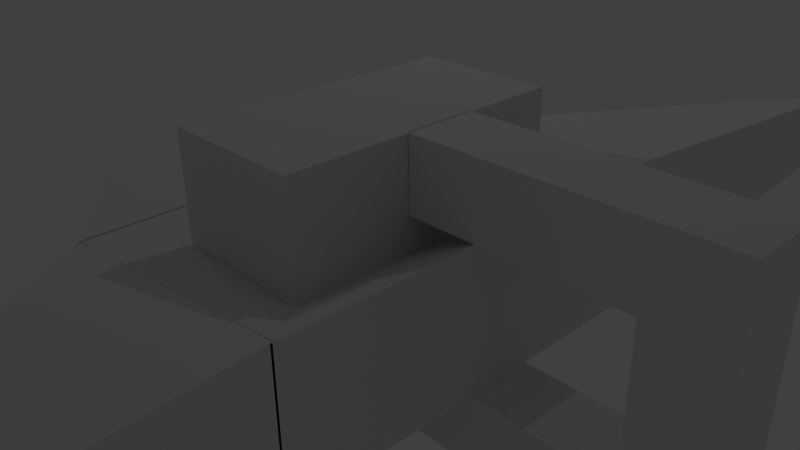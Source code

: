 # Source: ffa_complete.blend  (saved by Blender 2.72.0; exported with 4.5.12 LTS)
import bpy
from mathutils import Matrix  # noqa: F401  (used for matrix-valued properties, if any)

bpy.ops.wm.read_factory_settings(use_empty=True)
scene = bpy.context.scene
scene.name = 'Scene'

# ---- collections
col_collection_1 = bpy.data.collections.new('Collection 1'); scene.collection.children.link(col_collection_1)

# ---- materials (node trees are filled in below, after node groups)
mat_attachment = bpy.data.materials.new('attachment')
mat_attachment.alpha_threshold = 0.0
mat_attachment.use_transparent_shadow = False
mat_attachment.roughness = 0.5
mat_attachment.line_color = (0.0, 0.0, 0.0, 1.0)
mat_center_tri = bpy.data.materials.new('center_tri')
mat_center_tri.alpha_threshold = 0.0
mat_center_tri.use_transparent_shadow = False
mat_center_tri.roughness = 0.5
mat_left_tri = bpy.data.materials.new('left_tri')
mat_left_tri.alpha_threshold = 0.0
mat_left_tri.use_transparent_shadow = False
mat_left_tri.roughness = 0.5
mat_right_tri = bpy.data.materials.new('right_tri')
mat_right_tri.alpha_threshold = 0.0
mat_right_tri.use_transparent_shadow = False
mat_right_tri.roughness = 0.5
mat_handle = bpy.data.materials.new('handle')
mat_handle.alpha_threshold = 0.0
mat_handle.use_transparent_shadow = False
mat_handle.roughness = 0.5
mat_ring = bpy.data.materials.new('ring')
mat_ring.alpha_threshold = 0.0
mat_ring.use_transparent_shadow = False
mat_ring.roughness = 0.5
mat_center_box = bpy.data.materials.new('center_box')
mat_center_box.alpha_threshold = 0.0
mat_center_box.use_transparent_shadow = False
mat_center_box.roughness = 0.5

# ---- material node trees

# ---- world
world_world = bpy.data.worlds.new('World'); scene.world = world_world
world_world.color = (0.05088, 0.05088, 0.05088)
world_world.use_sun_shadow = False
world_world.sun_shadow_jitter_overblur = 0.0
world_world.cycles.sampling_method = 'MANUAL'
world_world.cycles.sample_map_resolution = 256

# ---- cameras
cam_camera = bpy.data.cameras.new('Camera')
cam_camera.clip_end = 100.0
cam_camera.lens = 35.0
cam_camera.sensor_width = 32.0
cam_camera.sensor_height = 18.0
cam_camera.ortho_scale = 7.314
cam_camera.dof.focus_distance = 0.0
cam_camera.dof.aperture_fstop = 128.0

# ---- lights
light_lamp = bpy.data.lights.new('Lamp', 'POINT')
light_lamp.transmission_factor = 0.0
light_lamp.cutoff_distance = 30.0
light_lamp.energy = 100.0
light_lamp.shadow_buffer_clip_start = 1.001
light_lamp.shadow_soft_size = 0.1
light_lamp.shadow_maximum_resolution = 0.006
light_lamp.use_absolute_resolution = True
light_lamp.cycles.use_multiple_importance_sampling = False

# ---- meshes
me_cube_023 = bpy.data.meshes.new('Cube.023')
me_cube_023.from_pydata([(-1.011, -1.541, -1.0), (-1.011, -1.208, -1.0), (-1.011, -1.541, 1.0), (-1.011, -1.208, 1.0)], [], [(0, 1, 3, 2)])
_uv = me_cube_023.uv_layers.new(name='UVMap')
_uv.uv.foreach_set('vector', [1.0, 1.0, 0.0, 1.0, 7.153e-07, 0.0, 1.0, 0.0])
me_cube_023.materials.append(mat_attachment)
me_cube_023.use_remesh_preserve_volume = False
me_cube_023.use_remesh_preserve_attributes = False
me_cube_023.use_mirror_vertex_groups = False
me_cube_023.update()
me_cube_022 = bpy.data.meshes.new('Cube.022')
me_cube_022.from_pydata([(-1.013, -2.541, -1.0), (-1.013, -2.208, -1.0), (-1.013, -2.541, 1.0), (-1.013, -2.208, 1.0)], [], [(3, 2, 0, 1)])
_uv = me_cube_022.uv_layers.new(name='UVMap')
_uv.uv.foreach_set('vector', [7.153e-07, 5.96e-08, 1.0, 0.0, 1.0, 1.0, 0.0, 1.0])
me_cube_022.materials.append(mat_attachment)
me_cube_022.use_remesh_preserve_volume = False
me_cube_022.use_remesh_preserve_attributes = False
me_cube_022.use_mirror_vertex_groups = False
me_cube_022.update()
me_cube_021 = bpy.data.meshes.new('Cube.021')
me_cube_021.from_pydata([(-1.013, -2.541, -1.0), (-1.013, -2.208, -1.0), (-1.013, -2.541, 1.0), (-1.013, -2.208, 1.0)], [], [(3, 1, 0, 2)])
_uv = me_cube_021.uv_layers.new(name='UVMap')
_uv.uv.foreach_set('vector', [1.0, 0.0, 1.0, 1.0, 0.0, 1.0, 0.0, 2.98e-08])
me_cube_021.materials.append(mat_attachment)
me_cube_021.use_remesh_preserve_volume = False
me_cube_021.use_remesh_preserve_attributes = False
me_cube_021.use_mirror_vertex_groups = False
me_cube_021.update()
me_cube_020 = bpy.data.meshes.new('Cube.020')
me_cube_020.from_pydata([(-1.011, -1.541, -1.0), (-1.011, -1.208, -1.0), (-1.011, -1.541, 1.0), (-1.011, -1.208, 1.0)], [], [(0, 2, 3, 1)])
_uv = me_cube_020.uv_layers.new(name='UVMap')
_uv.uv.foreach_set('vector', [1.431e-06, 1.0, 0.0, 0.0, 1.0, 0.0, 1.0, 1.0])
me_cube_020.materials.append(mat_attachment)
me_cube_020.use_remesh_preserve_volume = False
me_cube_020.use_remesh_preserve_attributes = False
me_cube_020.use_mirror_vertex_groups = False
me_cube_020.update()
me_cube_019 = bpy.data.meshes.new('Cube.019')
me_cube_019.from_pydata([(0.4878, -2.541, -1.0), (0.4878, -1.208, -1.0), (0.4878, -1.208, 1.0), (0.4878, -2.541, 1.0)], [], [(3, 0, 1, 2)])
_uv = me_cube_019.uv_layers.new(name='UVMap')
_uv.uv.foreach_set('vector', [0.0, 1.0, 5.364e-07, 5.96e-08, 1.0, 0.0, 1.0, 1.0])
me_cube_019.materials.append(mat_attachment)
me_cube_019.use_remesh_preserve_volume = False
me_cube_019.use_remesh_preserve_attributes = False
me_cube_019.use_mirror_vertex_groups = False
me_cube_019.update()
me_cube_018 = bpy.data.meshes.new('Cube.018')
me_cube_018.from_pydata([(0.5, -2.534, -1.0), (-0.5, -2.534, -1.0), (0.5, -2.534, 1.0), (-0.5, -2.534, 1.0)], [], [(3, 1, 0, 2)])
_uv = me_cube_018.uv_layers.new(name='UVMap')
_uv.uv.foreach_set('vector', [1.0, 0.0, 1.0, 1.0, 3.576e-07, 1.0, 0.0, 2.98e-07])
me_cube_018.materials.append(mat_attachment)
me_cube_018.use_remesh_preserve_volume = False
me_cube_018.use_remesh_preserve_attributes = False
me_cube_018.use_mirror_vertex_groups = False
me_cube_018.update()
me_cube_017 = bpy.data.meshes.new('Cube.017')
me_cube_017.from_pydata([(0.5, -1.216, -1.0), (-0.5, -1.216, -1.0), (0.5, -1.216, 1.0), (-0.5, -1.216, 1.0)], [], [(2, 0, 1, 3)])
_uv = me_cube_017.uv_layers.new(name='UVMap')
_uv.uv.foreach_set('vector', [1.0, 0.0, 1.0, 1.0, 7.749e-07, 1.0, 0.0, 1.788e-07])
me_cube_017.materials.append(mat_attachment)
me_cube_017.use_remesh_preserve_volume = False
me_cube_017.use_remesh_preserve_attributes = False
me_cube_017.use_mirror_vertex_groups = False
me_cube_017.update()
me_cube_016 = bpy.data.meshes.new('Cube.016')
me_cube_016.from_pydata([(-0.4892, -2.541, -1.0), (-0.4892, -1.208, -1.0), (-0.4892, -1.208, 1.0), (-0.4892, -2.541, 1.0)], [], [(2, 1, 0, 3)])
_uv = me_cube_016.uv_layers.new(name='UVMap')
_uv.uv.foreach_set('vector', [1.0, 5.96e-08, 1.0, 1.0, 3.576e-07, 1.0, 0.0, 0.0])
me_cube_016.materials.append(mat_attachment)
me_cube_016.use_remesh_preserve_volume = False
me_cube_016.use_remesh_preserve_attributes = False
me_cube_016.use_mirror_vertex_groups = False
me_cube_016.update()
me_cube_015 = bpy.data.meshes.new('Cube.015')
me_cube_015.from_pydata([(-0.4892, -2.541, -1.0), (-0.4892, -1.208, -1.0), (-0.4892, -1.208, 1.0), (-0.4892, -2.541, 1.0)], [], [(2, 3, 0, 1)])
me_cube_015.materials.append(mat_attachment)
me_cube_015.use_remesh_preserve_volume = False
me_cube_015.use_remesh_preserve_attributes = False
me_cube_015.use_mirror_vertex_groups = False
me_cube_015.update()
me_cube_014 = bpy.data.meshes.new('Cube.014')
me_cube_014.from_pydata([(0.5, -1.216, -1.0), (-0.5, -1.216, -1.0), (0.5, -1.216, 1.0), (-0.5, -1.216, 1.0)], [], [(2, 3, 1, 0)])
me_cube_014.materials.append(mat_attachment)
me_cube_014.use_remesh_preserve_volume = False
me_cube_014.use_remesh_preserve_attributes = False
me_cube_014.use_mirror_vertex_groups = False
me_cube_014.update()
me_cube_013 = bpy.data.meshes.new('Cube.013')
me_cube_013.from_pydata([(0.5, -2.534, -1.0), (-0.5, -2.534, -1.0), (0.5, -2.534, 1.0), (-0.5, -2.534, 1.0)], [], [(3, 2, 0, 1)])
me_cube_013.materials.append(mat_attachment)
me_cube_013.use_remesh_preserve_volume = False
me_cube_013.use_remesh_preserve_attributes = False
me_cube_013.use_mirror_vertex_groups = False
me_cube_013.update()
me_cube_012 = bpy.data.meshes.new('Cube.012')
me_cube_012.from_pydata([(0.4878, -2.541, -1.0), (0.4878, -1.208, -1.0), (0.4878, -1.208, 1.0), (0.4878, -2.541, 1.0)], [], [(3, 2, 1, 0)])
me_cube_012.materials.append(mat_attachment)
me_cube_012.use_remesh_preserve_volume = False
me_cube_012.use_remesh_preserve_attributes = False
me_cube_012.use_mirror_vertex_groups = False
me_cube_012.update()
me_cube_011 = bpy.data.meshes.new('Cube.011')
me_cube_011.from_pydata([(1.0, -2.881, -2.0), (-1.0, -2.881, -1.0), (1.0, -2.881, 2.0), (-1.0, -2.881, 1.0)], [], [(2, 3, 1, 0)])
me_cube_011.materials.append(mat_attachment)
me_cube_011.use_remesh_preserve_volume = False
me_cube_011.use_remesh_preserve_attributes = False
me_cube_011.use_mirror_vertex_groups = False
me_cube_011.update()
me_cube_010 = bpy.data.meshes.new('Cube.010')
me_cube_010.from_pydata([(1.0, -2.883, -2.0), (-1.0, -2.883, -1.0), (1.0, -2.883, 2.0), (-1.0, -2.883, 1.0)], [], [(2, 3, 1, 0)])
_uv = me_cube_010.uv_layers.new(name='UVMap')
_uv.uv.foreach_set('vector', [1.0, 2.98e-07, 1.0, 1.0, 1.788e-07, 1.0, 0.0, 0.0])
me_cube_010.materials.append(mat_attachment)
me_cube_010.use_remesh_preserve_volume = False
me_cube_010.use_remesh_preserve_attributes = False
me_cube_010.use_mirror_vertex_groups = False
me_cube_010.update()
me_cube_009 = bpy.data.meshes.new('Cube.009')
me_cube_009.from_pydata([(1.01, -0.8744, -1.0), (1.01, -2.874, -1.0), (1.01, -0.8744, 1.0), (1.01, -2.874, 1.0)], [], [(2, 3, 1, 0)])
_uv = me_cube_009.uv_layers.new(name='UVMap')
_uv.uv.foreach_set('vector', [1.0, 1.0, 0.0, 1.0, 2.384e-07, 1.788e-07, 1.0, 0.0])
me_cube_009.materials.append(mat_attachment)
me_cube_009.use_remesh_preserve_volume = False
me_cube_009.use_remesh_preserve_attributes = False
me_cube_009.use_mirror_vertex_groups = False
me_cube_009.update()
me_cube_008 = bpy.data.meshes.new('Cube.008')
me_cube_008.from_pydata([(-1.01, -2.874, -1.0), (-1.01, -0.8744, -1.0), (-1.01, -2.874, 1.0), (-1.01, -0.8744, 1.0)], [], [(2, 3, 1, 0)])
_uv = me_cube_008.uv_layers.new(name='UVMap')
_uv.uv.foreach_set('vector', [3.874e-07, 1.0, 0.0, 5.662e-07, 1.0, 0.0, 1.0, 1.0])
me_cube_008.materials.append(mat_attachment)
me_cube_008.use_remesh_preserve_volume = False
me_cube_008.use_remesh_preserve_attributes = False
me_cube_008.use_mirror_vertex_groups = False
me_cube_008.update()
me_cube_007 = bpy.data.meshes.new('Cube.007')
me_cube_007.from_pydata([(1.0, -2.881, -2.0), (-1.0, -2.881, -1.0), (1.0, -2.881, 2.0), (-1.0, -2.881, 1.0)], [], [(2, 3, 1, 0)])
_uv = me_cube_007.uv_layers.new(name='UVMap')
_uv.uv.foreach_set('vector', [1.0, 4.172e-07, 1.0, 1.0, 1.49e-07, 1.0, 0.0, 0.0])
me_cube_007.materials.append(mat_attachment)
me_cube_007.use_remesh_preserve_volume = False
me_cube_007.use_remesh_preserve_attributes = False
me_cube_007.use_mirror_vertex_groups = False
me_cube_007.update()
me_cube_002 = bpy.data.meshes.new('Cube.002')
me_cube_002.from_pydata([(1.0, -0.868, -2.0), (-1.0, -0.868, -1.0), (1.0, -0.868, 2.0), (-1.0, -0.868, 1.0)], [], [(2, 0, 1, 3)])
_uv = me_cube_002.uv_layers.new(name='UVMap')
_uv.uv.foreach_set('vector', [0.0, 0.0, 1.0, 1.192e-07, 1.0, 1.0, 1.49e-07, 1.0])
me_cube_002.materials.append(mat_attachment)
me_cube_002.use_remesh_preserve_volume = False
me_cube_002.use_remesh_preserve_attributes = False
me_cube_002.use_mirror_vertex_groups = False
me_cube_002.update()
me_cube_006 = bpy.data.meshes.new('Cube.006')
me_cube_006.from_pydata([(1.0, -0.8744, -1.0), (1.0, -2.874, -1.0), (1.0, -0.8744, 1.0), (1.0, -2.874, 1.0), (-1.0, -1.874, -1.0), (-1.0, -1.874, 1.0)], [], [(2, 3, 1, 0), (4, 5, 2, 0), (4, 0, 1), (3, 2, 5), (1, 3, 5, 4)])
_uv = me_cube_006.uv_layers.new(name='UVMap')
_uv.uv.foreach_set('vector', [0.3333, 0.5279, 0.3333, 1.0, 2.98e-08, 1.0, 0.0, 0.5279, 0.3333, 0.5279, 3.974e-08, 0.5279, 0.0, 0.0, 0.3333, 0.0, 0.9648, 0.4721, 0.9648, 1.0, 0.6667, 0.7889, 1.0, 0.0, 1.0, 0.4721, 0.6667, 0.2361, 0.3333, 0.0, 0.6667, 1.126e-07, 0.6667, 0.5279, 0.3333, 0.5279])
me_cube_006.materials.append(mat_center_tri)
me_cube_006.use_remesh_preserve_volume = False
me_cube_006.use_remesh_preserve_attributes = False
me_cube_006.use_mirror_vertex_groups = False
me_cube_006.update()
me_cube_005 = bpy.data.meshes.new('Cube.005')
me_cube_005.from_pydata([(1.0, -0.8744, -1.0), (1.0, -2.874, -2.0), (-1.0, -2.874, -1.0), (1.0, -0.8744, 1.0), (1.0, -2.874, 2.0), (-1.0, -2.874, 1.0)], [], [(4, 3, 5), (3, 0, 2, 5), (3, 4, 1, 0), (4, 5, 2, 1), (1, 2, 0)])
_uv = me_cube_005.uv_layers.new(name='UVMap')
_uv.uv.foreach_set('vector', [0.7388, 0.2929, 1.0, 0.0, 1.0, 0.5858, 0.3694, 0.5858, 0.0, 0.5858, 5.504e-08, 9.876e-08, 0.3694, 0.0, 0.7388, 4.938e-08, 0.7388, 0.4142, 0.3694, 0.4142, 0.3694, 0.0, 0.3694, 0.5858, 0.3694, 1.0, 4.404e-08, 1.0, 0.0, 0.5858, 0.7388, 0.4142, 0.7388, 0.8284, 0.3694, 0.4142])
me_cube_005.materials.append(mat_left_tri)
me_cube_005.use_remesh_preserve_volume = False
me_cube_005.use_remesh_preserve_attributes = False
me_cube_005.use_mirror_vertex_groups = False
me_cube_005.update()
me_cube_004 = bpy.data.meshes.new('Cube.004')
me_cube_004.from_pydata([(1.0, -0.8744, -1.0), (1.0, -2.874, -2.0), (-1.0, -2.874, -1.0), (1.0, -0.8744, 1.0), (1.0, -2.874, 2.0), (-1.0, -2.874, 1.0)], [], [(4, 3, 5), (3, 0, 2, 5), (3, 4, 1, 0), (4, 5, 2, 1), (1, 2, 0)])
_uv = me_cube_004.uv_layers.new(name='UVMap')
_uv.uv.foreach_set('vector', [0.7388, 0.2929, 1.0, 0.0, 1.0, 0.5858, 0.3694, 0.5858, 0.0, 0.5858, 5.504e-08, 9.876e-08, 0.3694, 0.0, 0.7388, 4.938e-08, 0.7388, 0.4142, 0.3694, 0.4142, 0.3694, 0.0, 0.3694, 0.5858, 0.3694, 1.0, 4.404e-08, 1.0, 0.0, 0.5858, 0.7388, 0.4142, 0.7388, 0.8284, 0.3694, 0.4142])
me_cube_004.materials.append(mat_right_tri)
me_cube_004.use_remesh_preserve_volume = False
me_cube_004.use_remesh_preserve_attributes = False
me_cube_004.use_mirror_vertex_groups = False
me_cube_004.update()
me_cube_003 = bpy.data.meshes.new('Cube.003')
me_cube_003.from_pydata([(1.0, -1.208, -1.0), (1.0, -2.541, -1.0), (-1.0, -2.541, -1.0), (-1.0, -2.208, -1.0), (-1.0, -1.874, -1.0), (-1.0, -1.541, -1.0), (-1.0, -1.208, -1.0), (1.0, -1.208, 1.0), (1.0, -2.541, 1.0), (-1.0, -2.541, 1.0), (-1.0, -2.208, 1.0), (-1.0, -1.874, 1.0), (-1.0, -1.541, 1.0), (-1.0, -1.208, 1.0), (0.5, -2.208, -1.0), (0.5, -1.541, -1.0), (0.5, -1.541, 1.0), (0.5, -2.208, 1.0)], [], [(6, 13, 7, 0), (14, 3, 10, 17), (5, 12, 13, 6), (14, 17, 16, 15), (15, 16, 12, 5), (2, 1, 8, 9), (1, 0, 7, 8), (5, 6, 0, 1, 2, 3, 14, 15), (9, 8, 7, 13, 12, 16, 17, 10), (10, 3, 2, 9)])
_uv = me_cube_003.uv_layers.new(name='UVMap')
_uv.uv.foreach_set('vector', [0.0, 4.967e-08, 0.3333, 0.0, 0.3333, 0.3333, 2.98e-08, 0.3333, 0.0, 0.3333, 0.25, 0.3333, 0.25, 0.6667, 9.934e-09, 0.6667, 7.947e-08, 1.0, 0.0, 0.6667, 0.05556, 0.6667, 0.05556, 1.0, 0.8889, 0.3333, 0.8889, 0.0, 1.0, 1.987e-08, 1.0, 0.3333, 0.5, 0.3333, 0.5, 0.6667, 0.25, 0.6667, 0.25, 0.3333, 0.3333, 1.093e-07, 0.6667, 0.0, 0.6667, 0.3333, 0.3333, 0.3333, 0.7222, 0.3333, 0.9444, 0.3333, 0.9444, 0.6667, 0.7222, 0.6667, 0.7222, 0.3333, 0.6667, 0.3333, 0.6667, 5.96e-08, 0.8889, 0.0, 0.8889, 0.3333, 0.8333, 0.3333, 0.8333, 0.08333, 0.7222, 0.08333, 0.5, 0.6667, 0.5, 0.3333, 0.7222, 0.3333, 0.7222, 0.6667, 0.6667, 0.6667, 0.6667, 0.4167, 0.5556, 0.4167, 0.5556, 0.6667, 0.05556, 1.0, 0.05556, 0.6667, 0.1111, 0.6667, 0.1111, 1.0])
me_cube_003.materials.append(mat_handle)
me_cube_003.use_remesh_preserve_volume = False
me_cube_003.use_remesh_preserve_attributes = False
me_cube_003.use_mirror_vertex_groups = False
me_cube_003.update()
me_cube_001 = bpy.data.meshes.new('Cube.001')
me_cube_001.from_pydata([(1.0, -0.8744, -2.0), (1.0, -2.874, -2.0), (-1.0, -2.874, -1.0), (-1.0, -0.8744, -1.0), (1.0, -0.8744, 2.0), (1.0, -2.874, 2.0), (-1.0, -2.874, 1.0), (-1.0, -0.8744, 1.0), (0.5, -2.541, -1.0), (0.5, -1.208, -1.0), (-0.5, -2.541, -1.0), (-0.5, -1.208, -1.0), (0.5, -1.208, 1.0), (0.5, -2.541, 1.0), (-0.5, -1.208, 1.0), (-0.5, -2.541, 1.0)], [], [(6, 7, 3, 2), (5, 6, 2, 1), (4, 0, 3, 7), (14, 15, 10, 11), (13, 12, 9, 8), (4, 5, 1, 0), (15, 13, 8, 10), (12, 14, 11, 9), (5, 13, 15, 6), (14, 7, 6, 15), (13, 5, 4, 12), (7, 14, 12, 4), (3, 0, 9, 11), (1, 8, 9, 0), (10, 8, 1, 2), (11, 10, 2, 3)])
_uv = me_cube_001.uv_layers.new(name='UVMap')
_uv.uv.foreach_set('vector', [0.0, 0.6667, 5.96e-08, 0.3333, 0.3333, 0.3333, 0.3333, 0.6667, 0.3333, 0.6667, 0.3333, 1.0, 3.974e-08, 1.0, 0.0, 0.6667, 0.6667, 0.0, 1.0, 7.947e-08, 1.0, 0.3333, 0.6667, 0.3333, 0.3333, 0.6667, 0.5556, 0.6667, 0.5556, 1.0, 0.3333, 1.0, 0.8889, 0.6667, 0.6667, 0.6667, 0.6667, 0.3333, 0.8889, 0.3333, 0.0, 0.3333, 2.98e-08, 0.0, 0.3333, 1.589e-07, 0.3333, 0.3333, 0.8889, 1.0, 0.7222, 1.0, 0.7222, 0.6667, 0.8889, 0.6667, 0.5556, 0.6667, 0.7222, 0.6667, 0.7222, 1.0, 0.5556, 1.0, 0.3333, 9.934e-08, 0.3889, 0.08333, 0.3889, 0.25, 0.3333, 0.3333, 0.6111, 0.25, 0.6667, 0.3333, 0.3333, 0.3333, 0.3889, 0.25, 0.3889, 0.08333, 0.3333, 9.934e-08, 0.6667, 0.0, 0.6111, 0.08333, 0.6667, 0.3333, 0.6111, 0.25, 0.6111, 0.08333, 0.6667, 0.0, 0.3333, 0.6667, 0.3333, 0.3333, 0.3889, 0.4167, 0.3889, 0.5833, 0.6667, 0.3333, 0.6111, 0.4167, 0.3889, 0.4167, 0.3333, 0.3333, 0.6111, 0.5833, 0.6111, 0.4167, 0.6667, 0.3333, 0.6667, 0.6667, 0.3889, 0.5833, 0.6111, 0.5833, 0.6667, 0.6667, 0.3333, 0.6667])
me_cube_001.materials.append(mat_ring)
me_cube_001.use_remesh_preserve_volume = False
me_cube_001.use_remesh_preserve_attributes = False
me_cube_001.use_mirror_vertex_groups = False
me_cube_001.update()
me_cube = bpy.data.meshes.new('Cube')
me_cube.from_pydata([(1.0, 1.0, -1.0), (1.0, -1.0, -1.0), (-1.0, -1.0, -1.0), (-1.0, 1.0, -1.0), (1.0, 1.0, 1.0), (1.0, -1.0, 1.0), (-1.0, -1.0, 1.0), (-1.0, 1.0, 1.0)], [], [(0, 1, 2, 3), (4, 7, 6, 5), (0, 4, 5, 1), (1, 5, 6, 2), (2, 6, 7, 3), (4, 0, 3, 7)])
_uv = me_cube.uv_layers.new(name='UVMap')
_uv.uv.foreach_set('vector', [1.987e-08, 0.6667, 0.3333, 0.6667, 0.3333, 1.0, 0.0, 1.0, 0.3333, 0.3333, 0.3333, 0.6667, 4.967e-08, 0.6667, 0.0, 0.3333, 0.6667, 0.3333, 0.3333, 0.3333, 0.3333, 0.0, 0.6667, 1.987e-08, 2.98e-08, 0.3333, 0.0, 1.291e-07, 0.3333, 0.0, 0.3333, 0.3333, 1.0, 0.3333, 0.6667, 0.3333, 0.6667, 8.941e-08, 1.0, 0.0, 0.3333, 0.3333, 0.6667, 0.3333, 0.6667, 0.6667, 0.3333, 0.6667])
me_cube.materials.append(mat_center_box)
me_cube.use_remesh_preserve_volume = False
me_cube.use_remesh_preserve_attributes = False
me_cube.use_mirror_vertex_groups = False
me_cube.update()

# ---- objects
ob_center_box_handle_top_attach = bpy.data.objects.new('center_box_handle_top_attach', me_cube_023)
ob_center_box_handle_bottom_attach = bpy.data.objects.new('center_box_handle_bottom_attach', me_cube_022)
ob_handle_center_box_bottom_attach = bpy.data.objects.new('handle_center_box_bottom_attach', me_cube_021)
ob_handle_center_box_top_attach = bpy.data.objects.new('handle_center_box_top_attach', me_cube_020)
ob_center_box_ring_back_attach = bpy.data.objects.new('center_box_ring_back_attach', me_cube_019)
ob_center_box_ring_left_attach = bpy.data.objects.new('center_box_ring_left_attach', me_cube_018)
ob_center_box_ring_right_attach = bpy.data.objects.new('center_box_ring_right_attach', me_cube_017)
ob_center_box_ring_forward_attach = bpy.data.objects.new('center_box_ring_forward_attach', me_cube_016)
ob_ring_center_box_forward_attach = bpy.data.objects.new('ring_center_box_forward_attach', me_cube_015)
ob_ring_center_box_right_attach = bpy.data.objects.new('ring_center_box_right_attach', me_cube_014)
ob_ring_center_box_left_attach = bpy.data.objects.new('ring_center_box_left_attach', me_cube_013)
ob_ring_center_box_back_attach = bpy.data.objects.new('ring_center_box_back_attach', me_cube_012)
ob_left_tri_ring_attach = bpy.data.objects.new('left_tri_ring_attach', me_cube_011)
ob_ring_left_tri_attach = bpy.data.objects.new('ring_left_tri_attach', me_cube_010)
ob_center_tri_ring_attach = bpy.data.objects.new('center_tri_ring_attach', me_cube_009)
ob_ring_center_tri_attach = bpy.data.objects.new('ring_center_tri_attach', me_cube_008)
ob_right_tri_ring_attach = bpy.data.objects.new('right_tri_ring_attach', me_cube_007)
ob_ring_right_tri_attach = bpy.data.objects.new('ring_right_tri_attach', me_cube_002)
ob_center_tri = bpy.data.objects.new('center_tri', me_cube_006)
ob_left_tri = bpy.data.objects.new('left_tri', me_cube_005)
ob_right_tri = bpy.data.objects.new('right_tri', me_cube_004)
ob_handle = bpy.data.objects.new('handle', me_cube_003)
ob_ring = bpy.data.objects.new('ring', me_cube_001)
ob_center_box = bpy.data.objects.new('center_box', me_cube)
ob_lamp = bpy.data.objects.new('Lamp', light_lamp)
ob_camera = bpy.data.objects.new('Camera', cam_camera)

# ---- transforms, parenting, visibility, modifiers, constraints
ob_center_box_handle_top_attach.location = (3.004, 0.1699, 5.633)
ob_center_box_handle_top_attach.rotation_euler = (1.571, -0.0, 0.0)
ob_center_box_handle_top_attach.scale = (2.0, 3.0, 0.5)
ob_center_box_handle_top_attach.lock_rotations_4d = False
ob_center_box_handle_top_attach.empty_display_type = 'ARROWS'
ob_center_box_handle_top_attach.lineart.crease_threshold = 0.0
ob_center_box_handle_bottom_attach.location = (3.004, 0.1699, 5.633)
ob_center_box_handle_bottom_attach.rotation_euler = (1.571, -0.0, 0.0)
ob_center_box_handle_bottom_attach.scale = (2.0, 3.0, 0.5)
ob_center_box_handle_bottom_attach.lock_rotations_4d = False
ob_center_box_handle_bottom_attach.empty_display_type = 'ARROWS'
ob_center_box_handle_bottom_attach.lineart.crease_threshold = 0.0
ob_handle_center_box_bottom_attach.location = (3.01, 0.1699, 5.633)
ob_handle_center_box_bottom_attach.rotation_euler = (1.571, -0.0, 0.0)
ob_handle_center_box_bottom_attach.scale = (2.0, 3.0, 0.5)
ob_handle_center_box_bottom_attach.lock_rotations_4d = False
ob_handle_center_box_bottom_attach.empty_display_type = 'ARROWS'
ob_handle_center_box_bottom_attach.lineart.crease_threshold = 0.0
ob_handle_center_box_top_attach.location = (3.01, 0.1699, 5.633)
ob_handle_center_box_top_attach.rotation_euler = (1.571, -0.0, 0.0)
ob_handle_center_box_top_attach.scale = (2.0, 3.0, 0.5)
ob_handle_center_box_top_attach.lock_rotations_4d = False
ob_handle_center_box_top_attach.empty_display_type = 'ARROWS'
ob_handle_center_box_top_attach.lineart.crease_threshold = 0.0
ob_center_box_ring_back_attach.location = (0.0, 5.648, 0.0)
ob_center_box_ring_back_attach.scale = (2.0, 3.0, 0.5)
ob_center_box_ring_back_attach.lock_rotations_4d = False
ob_center_box_ring_back_attach.empty_display_type = 'ARROWS'
ob_center_box_ring_back_attach.lineart.crease_threshold = 0.0
ob_center_box_ring_left_attach.location = (0.0, 5.648, 0.0)
ob_center_box_ring_left_attach.scale = (2.0, 3.0, 0.5)
ob_center_box_ring_left_attach.lock_rotations_4d = False
ob_center_box_ring_left_attach.empty_display_type = 'ARROWS'
ob_center_box_ring_left_attach.lineart.crease_threshold = 0.0
ob_center_box_ring_right_attach.location = (0.0, 5.648, 0.0)
ob_center_box_ring_right_attach.scale = (2.0, 3.0, 0.5)
ob_center_box_ring_right_attach.lock_rotations_4d = False
ob_center_box_ring_right_attach.empty_display_type = 'ARROWS'
ob_center_box_ring_right_attach.lineart.crease_threshold = 0.0
ob_center_box_ring_forward_attach.location = (0.0, 5.648, 0.0)
ob_center_box_ring_forward_attach.scale = (2.0, 3.0, 0.5)
ob_center_box_ring_forward_attach.lock_rotations_4d = False
ob_center_box_ring_forward_attach.empty_display_type = 'ARROWS'
ob_center_box_ring_forward_attach.lineart.crease_threshold = 0.0
ob_ring_center_box_forward_attach.location = (0.0, 5.648, 0.0)
ob_ring_center_box_forward_attach.scale = (2.0, 3.0, 0.5)
ob_ring_center_box_forward_attach.lock_rotations_4d = False
ob_ring_center_box_forward_attach.empty_display_type = 'ARROWS'
ob_ring_center_box_forward_attach.lineart.crease_threshold = 0.0
ob_ring_center_box_right_attach.location = (0.0, 5.648, 0.0)
ob_ring_center_box_right_attach.scale = (2.0, 3.0, 0.5)
ob_ring_center_box_right_attach.lock_rotations_4d = False
ob_ring_center_box_right_attach.empty_display_type = 'ARROWS'
ob_ring_center_box_right_attach.lineart.crease_threshold = 0.0
ob_ring_center_box_left_attach.location = (0.0, 5.648, 0.0)
ob_ring_center_box_left_attach.scale = (2.0, 3.0, 0.5)
ob_ring_center_box_left_attach.lock_rotations_4d = False
ob_ring_center_box_left_attach.empty_display_type = 'ARROWS'
ob_ring_center_box_left_attach.lineart.crease_threshold = 0.0
ob_ring_center_box_back_attach.location = (0.0, 5.648, 0.0)
ob_ring_center_box_back_attach.scale = (2.0, 3.0, 0.5)
ob_ring_center_box_back_attach.lock_rotations_4d = False
ob_ring_center_box_back_attach.empty_display_type = 'ARROWS'
ob_ring_center_box_back_attach.lineart.crease_threshold = 0.0
ob_left_tri_ring_attach.location = (0.0, -11.57, 0.0)
ob_left_tri_ring_attach.rotation_euler = (3.142, -0.0, 0.0)
ob_left_tri_ring_attach.scale = (2.0, 3.0, 0.5)
ob_left_tri_ring_attach.lock_rotations_4d = False
ob_left_tri_ring_attach.empty_display_type = 'ARROWS'
ob_left_tri_ring_attach.lineart.crease_threshold = 0.0
ob_ring_left_tri_attach.location = (0.0, 5.648, 0.0)
ob_ring_left_tri_attach.scale = (2.0, 3.0, 0.5)
ob_ring_left_tri_attach.lock_rotations_4d = False
ob_ring_left_tri_attach.empty_display_type = 'ARROWS'
ob_ring_left_tri_attach.lineart.crease_threshold = 0.0
ob_center_tri_ring_attach.location = (-4.03, 5.648, 0.0)
ob_center_tri_ring_attach.scale = (2.0, 3.0, 0.5)
ob_center_tri_ring_attach.lock_rotations_4d = False
ob_center_tri_ring_attach.empty_display_type = 'ARROWS'
ob_center_tri_ring_attach.lineart.crease_threshold = 0.0
ob_ring_center_tri_attach.location = (0.0, 5.648, 0.0)
ob_ring_center_tri_attach.scale = (2.0, 3.0, 0.5)
ob_ring_center_tri_attach.lock_rotations_4d = False
ob_ring_center_tri_attach.empty_display_type = 'ARROWS'
ob_ring_center_tri_attach.lineart.crease_threshold = 0.0
ob_right_tri_ring_attach.location = (0.0, 11.65, 0.0)
ob_right_tri_ring_attach.scale = (2.0, 3.0, 0.5)
ob_right_tri_ring_attach.lock_rotations_4d = False
ob_right_tri_ring_attach.empty_display_type = 'ARROWS'
ob_right_tri_ring_attach.lineart.crease_threshold = 0.0
ob_ring_right_tri_attach.location = (0.0, 5.648, 0.0)
ob_ring_right_tri_attach.scale = (2.0, 3.0, 0.5)
ob_ring_right_tri_attach.lock_rotations_4d = False
ob_ring_right_tri_attach.empty_display_type = 'ARROWS'
ob_ring_right_tri_attach.lineart.crease_threshold = 0.0
ob_center_tri.location = (-4.03, 5.648, 0.0)
ob_center_tri.scale = (2.0, 3.0, 0.5)
ob_center_tri.lock_rotations_4d = False
ob_center_tri.empty_display_type = 'ARROWS'
ob_center_tri.lineart.crease_threshold = 0.0
ob_left_tri.location = (0.0, -11.57, 0.0)
ob_left_tri.rotation_euler = (3.142, -0.0, 0.0)
ob_left_tri.scale = (2.0, 3.0, 0.5)
ob_left_tri.lock_rotations_4d = False
ob_left_tri.empty_display_type = 'ARROWS'
ob_left_tri.lineart.crease_threshold = 0.0
ob_right_tri.location = (0.0, 11.65, 0.0)
ob_right_tri.scale = (2.0, 3.0, 0.5)
ob_right_tri.lock_rotations_4d = False
ob_right_tri.empty_display_type = 'ARROWS'
ob_right_tri.lineart.crease_threshold = 0.0
ob_handle.location = (3.01, 0.1699, 5.633)
ob_handle.rotation_euler = (1.571, -0.0, 0.0)
ob_handle.scale = (2.0, 3.0, 0.5)
ob_handle.lock_rotations_4d = False
ob_handle.empty_display_type = 'ARROWS'
ob_handle.lineart.crease_threshold = 0.0
ob_ring.location = (0.0, 5.648, 0.0)
ob_ring.scale = (2.0, 3.0, 0.5)
ob_ring.lock_rotations_4d = False
ob_ring.empty_display_type = 'ARROWS'
ob_ring.lineart.crease_threshold = 0.0
ob_center_box.location = (0.0, 0.0, 0.0)
ob_center_box.scale = (1.0, 2.0, 2.0)
ob_center_box.lock_rotations_4d = False
ob_center_box.empty_display_type = 'ARROWS'
ob_center_box.lineart.crease_threshold = 0.0
ob_lamp.location = (-1.868, 5.758, 10.53)
ob_lamp.rotation_euler = (0.6503, 0.05522, 1.866)
ob_lamp.lock_rotations_4d = False
ob_lamp.empty_display_type = 'ARROWS'
ob_lamp.color = (0.0, 0.0, 0.0, 0.0)
ob_lamp.lineart.crease_threshold = 0.0
ob_camera.location = (7.481, -6.508, 5.344)
ob_camera.rotation_euler = (1.109, 0.01082, 0.8149)
ob_camera.lock_rotations_4d = False
ob_camera.empty_display_type = 'ARROWS'
ob_camera.color = (0.0, 0.0, 0.0, 0.0)
ob_camera.display_type = 'WIRE'
ob_camera.lineart.crease_threshold = 0.0

# ---- collection membership
col_collection_1.objects.link(ob_center_box_handle_top_attach)
col_collection_1.objects.link(ob_center_box_handle_bottom_attach)
col_collection_1.objects.link(ob_handle_center_box_bottom_attach)
col_collection_1.objects.link(ob_handle_center_box_top_attach)
col_collection_1.objects.link(ob_center_box_ring_back_attach)
col_collection_1.objects.link(ob_center_box_ring_left_attach)
col_collection_1.objects.link(ob_center_box_ring_right_attach)
col_collection_1.objects.link(ob_center_box_ring_forward_attach)
col_collection_1.objects.link(ob_ring_center_box_forward_attach)
col_collection_1.objects.link(ob_ring_center_box_right_attach)
col_collection_1.objects.link(ob_ring_center_box_left_attach)
col_collection_1.objects.link(ob_ring_center_box_back_attach)
col_collection_1.objects.link(ob_left_tri_ring_attach)
col_collection_1.objects.link(ob_ring_left_tri_attach)
col_collection_1.objects.link(ob_center_tri_ring_attach)
col_collection_1.objects.link(ob_ring_center_tri_attach)
col_collection_1.objects.link(ob_right_tri_ring_attach)
col_collection_1.objects.link(ob_ring_right_tri_attach)
col_collection_1.objects.link(ob_center_tri)
col_collection_1.objects.link(ob_left_tri)
col_collection_1.objects.link(ob_right_tri)
col_collection_1.objects.link(ob_handle)
col_collection_1.objects.link(ob_ring)
col_collection_1.objects.link(ob_center_box)
col_collection_1.objects.link(ob_lamp)
col_collection_1.objects.link(ob_camera)

# ---- scene / render settings (as saved in the file)
scene.camera = ob_camera
scene.frame_start = 1; scene.frame_end = 250; scene.frame_set(1)
scene.render.engine = 'BLENDER_EEVEE_NEXT'
scene.render.resolution_percentage = 50
scene.render.dither_intensity = 0.0
scene.cycles.use_denoising = False
scene.cycles.samples = 10
scene.cycles.sampling_pattern = 'TABULATED_SOBOL'
scene.cycles.light_sampling_threshold = 0.0
scene.cycles.use_adaptive_sampling = False
scene.cycles.use_light_tree = False
scene.cycles.blur_glossy = 0.0
scene.cycles.pixel_filter_type = 'GAUSSIAN'
scene.cycles.sample_clamp_indirect = 0.0
scene.view_settings.view_transform = 'Standard'
bpy.context.view_layer.update()

